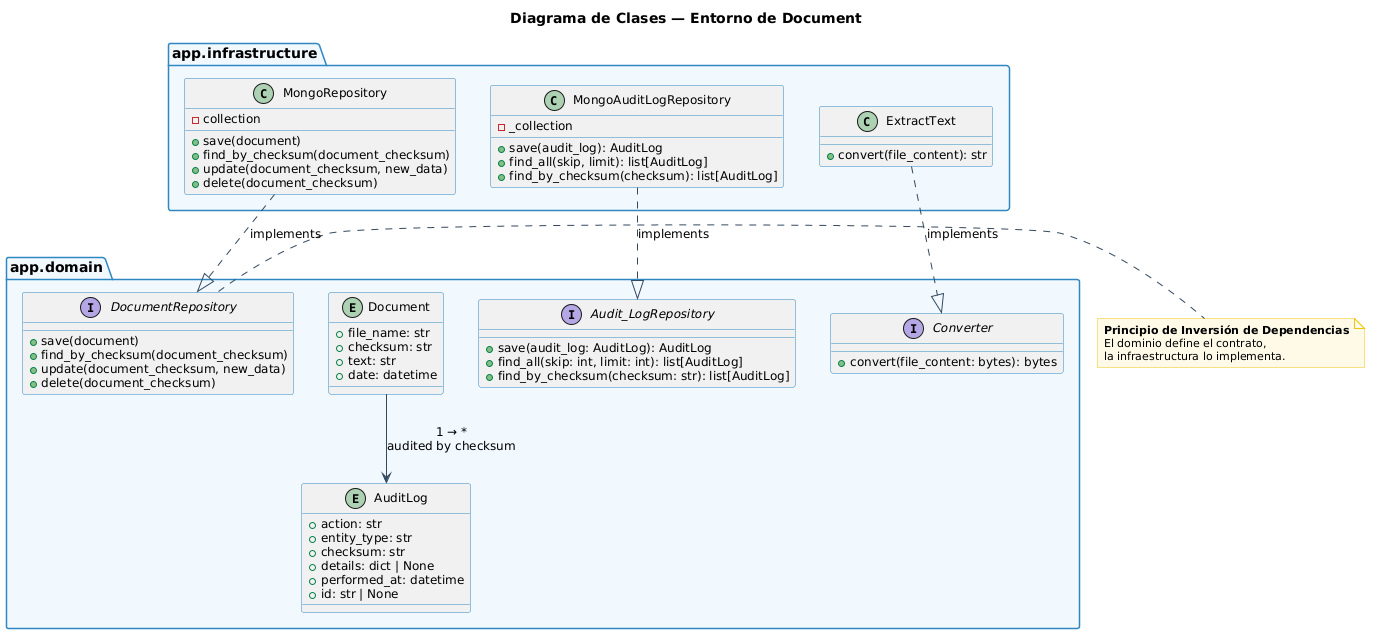

The diagram above was rendered by PlantUML. Its source (embedded in the PNG):
@startuml
skinparam BackgroundColor #FEFEFE
skinparam DefaultFontName Helvetica
skinparam DefaultFontSize 12
skinparam PackageBorderColor #2E86C1
skinparam PackageBackgroundColor #F0F8FF
skinparam PackageFontSize 14
skinparam PackageFontStyle bold
skinparam InterfaceBorderColor #1ABC9C
skinparam InterfaceFontStyle italic
skinparam EntityBorderColor #2E86C1
skinparam ClassBorderColor #2E86C1
skinparam ArrowColor #34495E
skinparam NoteBackgroundColor #FEF9E7
skinparam NoteBorderColor #F1C40F
skinparam NoteFontSize 11

title **Diagrama de Clases — Entorno de Document**

package "app.domain" as DOMAIN {
  entity Document {
    + file_name: str
    + checksum: str
    + text: str
    + date: datetime
  }

  entity AuditLog {
    + action: str
    + entity_type: str
    + checksum: str
    + details: dict | None
    + performed_at: datetime
    + id: str | None
  }

  interface DocumentRepository {
    + save(document)
    + find_by_checksum(document_checksum)
    + update(document_checksum, new_data)
    + delete(document_checksum)
  }

  interface Audit_LogRepository {
    + save(audit_log: AuditLog): AuditLog
    + find_all(skip: int, limit: int): list[AuditLog]
    + find_by_checksum(checksum: str): list[AuditLog]
  }

  interface Converter {
    + convert(file_content: bytes): bytes
  }
}

package "app.infrastructure" as INFRA {
  class MongoRepository {
    - collection
    + save(document)
    + find_by_checksum(document_checksum)
    + update(document_checksum, new_data)
    + delete(document_checksum)
  }

  class MongoAuditLogRepository {
    - _collection
    + save(audit_log): AuditLog
    + find_all(skip, limit): list[AuditLog]
    + find_by_checksum(checksum): list[AuditLog]
  }

  class ExtractText {
    + convert(file_content): str
  }
}

note right of DocumentRepository
  **Principio de Inversión de Dependencias**
  El dominio define el contrato,
  la infraestructura lo implementa.
end note

MongoRepository ..|> DocumentRepository : implements
MongoAuditLogRepository ..|> Audit_LogRepository : implements
ExtractText ..|> Converter : implements

Document --> AuditLog : "1 → *\naudited by checksum"
@enduml